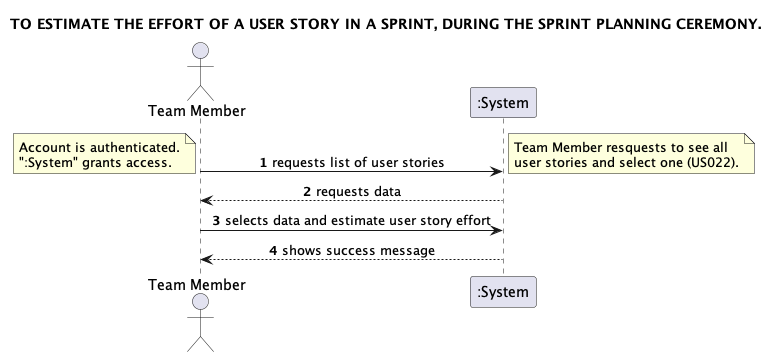

The diagram above was rendered by PlantUML. Its source (embedded in the PNG):
@startuml
skinparam sequenceMessageAlign center
title TO ESTIMATE THE EFFORT OF A USER STORY IN A SPRINT, DURING THE SPRINT PLANNING CEREMONY.

actor "Team Member"
autonumber
"Team Member" -> ":System": requests list of user stories 
note left
Account is authenticated.
":System" grants access.
end note

note right
Team Member resquests to see all 
user stories and select one (US022).
end note
"Team Member" <-- ":System": requests data
"Team Member" -> ":System": selects data and estimate user story effort
"Team Member" <-- ":System": shows success message
@enduml